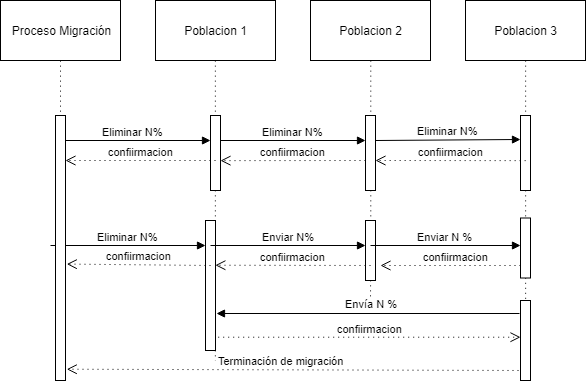

The diagram above was exported from draw.io. Its source (the exported page's mxGraphModel, read from the mxfile embedded in the PNG):
<mxGraphModel dx="671" dy="455" grid="1" gridSize="10" guides="1" tooltips="1" connect="1" arrows="1" fold="1" page="1" pageScale="1" pageWidth="827" pageHeight="1169" math="0" shadow="0">
  <root>
    <mxCell id="0" />
    <mxCell id="1" parent="0" />
    <mxCell id="ZnzLftRjA2NMMHBzD1AJ-8" style="edgeStyle=orthogonalEdgeStyle;rounded=0;orthogonalLoop=1;jettySize=auto;html=1;exitX=0.5;exitY=1;exitDx=0;exitDy=0;endArrow=none;endFill=0;dashed=1;dashPattern=1 4;" edge="1" parent="1" source="ZnzLftRjA2NMMHBzD1AJ-6">
      <mxGeometry relative="1" as="geometry">
        <mxPoint x="280" y="450" as="targetPoint" />
        <Array as="points">
          <mxPoint x="280" y="440" />
          <mxPoint x="280" y="440" />
        </Array>
      </mxGeometry>
    </mxCell>
    <mxCell id="ZnzLftRjA2NMMHBzD1AJ-2" value="Poblacion 1" style="rounded=0;whiteSpace=wrap;html=1;" vertex="1" parent="1">
      <mxGeometry x="220" y="90" width="120" height="60" as="geometry" />
    </mxCell>
    <mxCell id="ZnzLftRjA2NMMHBzD1AJ-7" value="Eliminar N%" style="html=1;verticalAlign=bottom;endArrow=block;" edge="1" parent="1" target="ZnzLftRjA2NMMHBzD1AJ-6">
      <mxGeometry width="80" relative="1" as="geometry">
        <mxPoint x="120" y="230" as="sourcePoint" />
        <mxPoint x="240" y="230" as="targetPoint" />
      </mxGeometry>
    </mxCell>
    <mxCell id="ZnzLftRjA2NMMHBzD1AJ-6" value="" style="html=1;points=[];perimeter=orthogonalPerimeter;" vertex="1" parent="1">
      <mxGeometry x="275" y="205" width="10" height="75" as="geometry" />
    </mxCell>
    <mxCell id="ZnzLftRjA2NMMHBzD1AJ-9" style="edgeStyle=orthogonalEdgeStyle;rounded=0;orthogonalLoop=1;jettySize=auto;html=1;exitX=0.5;exitY=1;exitDx=0;exitDy=0;endArrow=none;endFill=0;dashed=1;dashPattern=1 4;" edge="1" parent="1" source="ZnzLftRjA2NMMHBzD1AJ-2" target="ZnzLftRjA2NMMHBzD1AJ-6">
      <mxGeometry relative="1" as="geometry">
        <mxPoint x="280" y="480" as="targetPoint" />
        <mxPoint x="280" y="150" as="sourcePoint" />
      </mxGeometry>
    </mxCell>
    <mxCell id="ZnzLftRjA2NMMHBzD1AJ-10" style="edgeStyle=orthogonalEdgeStyle;rounded=0;orthogonalLoop=1;jettySize=auto;html=1;exitX=0.5;exitY=1;exitDx=0;exitDy=0;endArrow=none;endFill=0;dashed=1;dashPattern=1 4;" edge="1" parent="1" source="ZnzLftRjA2NMMHBzD1AJ-13">
      <mxGeometry relative="1" as="geometry">
        <mxPoint x="435" y="390" as="targetPoint" />
      </mxGeometry>
    </mxCell>
    <mxCell id="ZnzLftRjA2NMMHBzD1AJ-11" value="Poblacion 2" style="rounded=0;whiteSpace=wrap;html=1;" vertex="1" parent="1">
      <mxGeometry x="375" y="90" width="120" height="60" as="geometry" />
    </mxCell>
    <mxCell id="ZnzLftRjA2NMMHBzD1AJ-12" value="Eliminar N%" style="html=1;verticalAlign=bottom;endArrow=block;" edge="1" parent="1" target="ZnzLftRjA2NMMHBzD1AJ-13">
      <mxGeometry width="80" relative="1" as="geometry">
        <mxPoint x="285" y="230" as="sourcePoint" />
        <mxPoint x="395" y="230" as="targetPoint" />
      </mxGeometry>
    </mxCell>
    <mxCell id="ZnzLftRjA2NMMHBzD1AJ-13" value="" style="html=1;points=[];perimeter=orthogonalPerimeter;" vertex="1" parent="1">
      <mxGeometry x="430" y="205" width="10" height="75" as="geometry" />
    </mxCell>
    <mxCell id="ZnzLftRjA2NMMHBzD1AJ-14" style="edgeStyle=orthogonalEdgeStyle;rounded=0;orthogonalLoop=1;jettySize=auto;html=1;exitX=0.5;exitY=1;exitDx=0;exitDy=0;endArrow=none;endFill=0;dashed=1;dashPattern=1 4;" edge="1" parent="1" source="ZnzLftRjA2NMMHBzD1AJ-11" target="ZnzLftRjA2NMMHBzD1AJ-13">
      <mxGeometry relative="1" as="geometry">
        <mxPoint x="435" y="480" as="targetPoint" />
        <mxPoint x="435" y="150" as="sourcePoint" />
      </mxGeometry>
    </mxCell>
    <mxCell id="ZnzLftRjA2NMMHBzD1AJ-15" style="edgeStyle=orthogonalEdgeStyle;rounded=0;orthogonalLoop=1;jettySize=auto;html=1;exitX=0.5;exitY=1;exitDx=0;exitDy=0;endArrow=none;endFill=0;dashed=1;dashPattern=1 4;" edge="1" parent="1" source="ZnzLftRjA2NMMHBzD1AJ-50">
      <mxGeometry relative="1" as="geometry">
        <mxPoint x="590" y="450" as="targetPoint" />
      </mxGeometry>
    </mxCell>
    <mxCell id="ZnzLftRjA2NMMHBzD1AJ-16" value="Poblacion 3" style="rounded=0;whiteSpace=wrap;html=1;" vertex="1" parent="1">
      <mxGeometry x="530" y="90" width="120" height="60" as="geometry" />
    </mxCell>
    <mxCell id="ZnzLftRjA2NMMHBzD1AJ-17" value="Eliminar N%" style="html=1;verticalAlign=bottom;endArrow=block;entryX=-0.02;entryY=0.317;entryDx=0;entryDy=0;entryPerimeter=0;" edge="1" parent="1" target="ZnzLftRjA2NMMHBzD1AJ-18">
      <mxGeometry width="80" relative="1" as="geometry">
        <mxPoint x="440" y="230" as="sourcePoint" />
        <mxPoint x="586" y="228" as="targetPoint" />
      </mxGeometry>
    </mxCell>
    <mxCell id="ZnzLftRjA2NMMHBzD1AJ-18" value="" style="html=1;points=[];perimeter=orthogonalPerimeter;" vertex="1" parent="1">
      <mxGeometry x="585" y="205" width="10" height="75" as="geometry" />
    </mxCell>
    <mxCell id="ZnzLftRjA2NMMHBzD1AJ-19" style="edgeStyle=orthogonalEdgeStyle;rounded=0;orthogonalLoop=1;jettySize=auto;html=1;exitX=0.5;exitY=1;exitDx=0;exitDy=0;endArrow=none;endFill=0;dashed=1;dashPattern=1 4;" edge="1" parent="1" source="ZnzLftRjA2NMMHBzD1AJ-16" target="ZnzLftRjA2NMMHBzD1AJ-18">
      <mxGeometry relative="1" as="geometry">
        <mxPoint x="590" y="480" as="targetPoint" />
        <mxPoint x="590" y="150" as="sourcePoint" />
      </mxGeometry>
    </mxCell>
    <mxCell id="ZnzLftRjA2NMMHBzD1AJ-23" style="edgeStyle=orthogonalEdgeStyle;rounded=0;orthogonalLoop=1;jettySize=auto;html=1;exitX=0.5;exitY=1;exitDx=0;exitDy=0;dashed=1;dashPattern=1 4;endArrow=none;endFill=0;" edge="1" parent="1" source="ZnzLftRjA2NMMHBzD1AJ-48">
      <mxGeometry relative="1" as="geometry">
        <mxPoint x="125" y="470" as="targetPoint" />
      </mxGeometry>
    </mxCell>
    <mxCell id="ZnzLftRjA2NMMHBzD1AJ-22" value="Proceso Migración" style="rounded=0;whiteSpace=wrap;html=1;" vertex="1" parent="1">
      <mxGeometry x="65" y="90" width="120" height="60" as="geometry" />
    </mxCell>
    <mxCell id="ZnzLftRjA2NMMHBzD1AJ-26" value="confiirmacion" style="html=1;verticalAlign=bottom;endArrow=open;dashed=1;endSize=8;dashPattern=1 4;exitX=0.5;exitY=0.6;exitDx=0;exitDy=0;exitPerimeter=0;" edge="1" parent="1" source="ZnzLftRjA2NMMHBzD1AJ-18">
      <mxGeometry relative="1" as="geometry">
        <mxPoint x="520" y="250" as="sourcePoint" />
        <mxPoint x="440" y="250" as="targetPoint" />
      </mxGeometry>
    </mxCell>
    <mxCell id="ZnzLftRjA2NMMHBzD1AJ-27" value="confiirmacion" style="html=1;verticalAlign=bottom;endArrow=open;dashed=1;endSize=8;dashPattern=1 4;exitX=0.5;exitY=0.6;exitDx=0;exitDy=0;exitPerimeter=0;entryX=1.02;entryY=0.6;entryDx=0;entryDy=0;entryPerimeter=0;" edge="1" parent="1" target="ZnzLftRjA2NMMHBzD1AJ-6">
      <mxGeometry relative="1" as="geometry">
        <mxPoint x="430" y="250" as="sourcePoint" />
        <mxPoint x="290" y="250" as="targetPoint" />
      </mxGeometry>
    </mxCell>
    <mxCell id="ZnzLftRjA2NMMHBzD1AJ-28" value="confiirmacion" style="html=1;verticalAlign=bottom;endArrow=open;dashed=1;endSize=8;dashPattern=1 4;exitX=0.5;exitY=0.6;exitDx=0;exitDy=0;exitPerimeter=0;" edge="1" parent="1">
      <mxGeometry relative="1" as="geometry">
        <mxPoint x="280" y="250" as="sourcePoint" />
        <mxPoint x="130" y="250" as="targetPoint" />
      </mxGeometry>
    </mxCell>
    <mxCell id="ZnzLftRjA2NMMHBzD1AJ-35" value="Eliminar N%" style="html=1;verticalAlign=bottom;endArrow=block;" edge="1" parent="1" target="ZnzLftRjA2NMMHBzD1AJ-36">
      <mxGeometry width="80" relative="1" as="geometry">
        <mxPoint x="115" y="335" as="sourcePoint" />
        <mxPoint x="235" y="335" as="targetPoint" />
      </mxGeometry>
    </mxCell>
    <mxCell id="ZnzLftRjA2NMMHBzD1AJ-36" value="" style="html=1;points=[];perimeter=orthogonalPerimeter;" vertex="1" parent="1">
      <mxGeometry x="270" y="310" width="10" height="130" as="geometry" />
    </mxCell>
    <mxCell id="ZnzLftRjA2NMMHBzD1AJ-37" value="confiirmacion" style="html=1;verticalAlign=bottom;endArrow=open;dashed=1;endSize=8;dashPattern=1 4;exitX=0.5;exitY=0.6;exitDx=0;exitDy=0;exitPerimeter=0;entryX=1.129;entryY=0.561;entryDx=0;entryDy=0;entryPerimeter=0;" edge="1" parent="1" target="ZnzLftRjA2NMMHBzD1AJ-48">
      <mxGeometry relative="1" as="geometry">
        <mxPoint x="275" y="355" as="sourcePoint" />
        <mxPoint x="125" y="355" as="targetPoint" />
      </mxGeometry>
    </mxCell>
    <mxCell id="ZnzLftRjA2NMMHBzD1AJ-38" value="Enviar N%" style="html=1;verticalAlign=bottom;endArrow=block;" edge="1" parent="1" target="ZnzLftRjA2NMMHBzD1AJ-39">
      <mxGeometry width="80" relative="1" as="geometry">
        <mxPoint x="275" y="335" as="sourcePoint" />
        <mxPoint x="395" y="335" as="targetPoint" />
      </mxGeometry>
    </mxCell>
    <mxCell id="ZnzLftRjA2NMMHBzD1AJ-39" value="" style="html=1;points=[];perimeter=orthogonalPerimeter;" vertex="1" parent="1">
      <mxGeometry x="430" y="310" width="10" height="60" as="geometry" />
    </mxCell>
    <mxCell id="ZnzLftRjA2NMMHBzD1AJ-40" value="confiirmacion" style="html=1;verticalAlign=bottom;endArrow=open;dashed=1;endSize=8;dashPattern=1 4;exitX=0.5;exitY=0.6;exitDx=0;exitDy=0;exitPerimeter=0;entryX=1;entryY=0.346;entryDx=0;entryDy=0;entryPerimeter=0;" edge="1" parent="1" target="ZnzLftRjA2NMMHBzD1AJ-36">
      <mxGeometry relative="1" as="geometry">
        <mxPoint x="435" y="355" as="sourcePoint" />
        <mxPoint x="285" y="355" as="targetPoint" />
      </mxGeometry>
    </mxCell>
    <mxCell id="ZnzLftRjA2NMMHBzD1AJ-41" value="Enviar N %" style="html=1;verticalAlign=bottom;endArrow=block;" edge="1" parent="1" target="ZnzLftRjA2NMMHBzD1AJ-42">
      <mxGeometry width="80" relative="1" as="geometry">
        <mxPoint x="435" y="335" as="sourcePoint" />
        <mxPoint x="555" y="335" as="targetPoint" />
      </mxGeometry>
    </mxCell>
    <mxCell id="ZnzLftRjA2NMMHBzD1AJ-43" value="confiirmacion" style="html=1;verticalAlign=bottom;endArrow=open;dashed=1;endSize=8;dashPattern=1 4;exitX=0.5;exitY=0.6;exitDx=0;exitDy=0;exitPerimeter=0;" edge="1" parent="1">
      <mxGeometry relative="1" as="geometry">
        <mxPoint x="595" y="355" as="sourcePoint" />
        <mxPoint x="445" y="355" as="targetPoint" />
      </mxGeometry>
    </mxCell>
    <mxCell id="ZnzLftRjA2NMMHBzD1AJ-45" value="Envía N %" style="html=1;verticalAlign=bottom;endArrow=block;" edge="1" parent="1">
      <mxGeometry x="-0.0226" y="-1" width="80" relative="1" as="geometry">
        <mxPoint x="584" y="403" as="sourcePoint" />
        <mxPoint x="281" y="403" as="targetPoint" />
        <mxPoint as="offset" />
      </mxGeometry>
    </mxCell>
    <mxCell id="ZnzLftRjA2NMMHBzD1AJ-46" value="confiirmacion" style="html=1;verticalAlign=bottom;endArrow=open;dashed=1;endSize=8;dashPattern=1 4;exitX=1.269;exitY=0.899;exitDx=0;exitDy=0;exitPerimeter=0;" edge="1" parent="1" source="ZnzLftRjA2NMMHBzD1AJ-36" target="ZnzLftRjA2NMMHBzD1AJ-50">
      <mxGeometry relative="1" as="geometry">
        <mxPoint x="285" y="365" as="sourcePoint" />
        <mxPoint x="135" y="365" as="targetPoint" />
      </mxGeometry>
    </mxCell>
    <mxCell id="ZnzLftRjA2NMMHBzD1AJ-47" value="Terminación de migración" style="html=1;verticalAlign=bottom;endArrow=open;dashed=1;endSize=8;dashPattern=1 4;entryX=1.129;entryY=0.957;entryDx=0;entryDy=0;entryPerimeter=0;" edge="1" parent="1" target="ZnzLftRjA2NMMHBzD1AJ-48">
      <mxGeometry x="0.0598" relative="1" as="geometry">
        <mxPoint x="588" y="460" as="sourcePoint" />
        <mxPoint x="120" y="460" as="targetPoint" />
        <mxPoint as="offset" />
      </mxGeometry>
    </mxCell>
    <mxCell id="ZnzLftRjA2NMMHBzD1AJ-48" value="" style="html=1;points=[];perimeter=orthogonalPerimeter;" vertex="1" parent="1">
      <mxGeometry x="120" y="205" width="10" height="265" as="geometry" />
    </mxCell>
    <mxCell id="ZnzLftRjA2NMMHBzD1AJ-49" style="edgeStyle=orthogonalEdgeStyle;rounded=0;orthogonalLoop=1;jettySize=auto;html=1;exitX=0.5;exitY=1;exitDx=0;exitDy=0;dashed=1;dashPattern=1 4;endArrow=none;endFill=0;" edge="1" parent="1" source="ZnzLftRjA2NMMHBzD1AJ-22" target="ZnzLftRjA2NMMHBzD1AJ-48">
      <mxGeometry relative="1" as="geometry">
        <mxPoint x="125" y="480" as="targetPoint" />
        <mxPoint x="124.75862068965512" y="150.31034482758628" as="sourcePoint" />
      </mxGeometry>
    </mxCell>
    <mxCell id="ZnzLftRjA2NMMHBzD1AJ-50" value="" style="html=1;points=[];perimeter=orthogonalPerimeter;" vertex="1" parent="1">
      <mxGeometry x="585" y="390" width="10" height="80" as="geometry" />
    </mxCell>
    <mxCell id="ZnzLftRjA2NMMHBzD1AJ-51" style="edgeStyle=orthogonalEdgeStyle;rounded=0;orthogonalLoop=1;jettySize=auto;html=1;exitX=0.5;exitY=1;exitDx=0;exitDy=0;endArrow=none;endFill=0;dashed=1;dashPattern=1 4;" edge="1" parent="1" source="ZnzLftRjA2NMMHBzD1AJ-42" target="ZnzLftRjA2NMMHBzD1AJ-50">
      <mxGeometry relative="1" as="geometry">
        <mxPoint x="590" y="450" as="targetPoint" />
        <mxPoint x="590.3333333333335" y="280.33333333333337" as="sourcePoint" />
        <Array as="points">
          <mxPoint x="590" y="380" />
          <mxPoint x="590" y="380" />
        </Array>
      </mxGeometry>
    </mxCell>
    <mxCell id="ZnzLftRjA2NMMHBzD1AJ-42" value="" style="html=1;points=[];perimeter=orthogonalPerimeter;" vertex="1" parent="1">
      <mxGeometry x="585" y="307.5" width="10" height="60" as="geometry" />
    </mxCell>
    <mxCell id="ZnzLftRjA2NMMHBzD1AJ-53" style="edgeStyle=orthogonalEdgeStyle;rounded=0;orthogonalLoop=1;jettySize=auto;html=1;exitX=0.5;exitY=1;exitDx=0;exitDy=0;endArrow=none;endFill=0;dashed=1;dashPattern=1 4;" edge="1" parent="1" source="ZnzLftRjA2NMMHBzD1AJ-18" target="ZnzLftRjA2NMMHBzD1AJ-42">
      <mxGeometry relative="1" as="geometry">
        <mxPoint x="590.3333333333335" y="380" as="targetPoint" />
        <mxPoint x="590.3333333333335" y="280.33333333333337" as="sourcePoint" />
      </mxGeometry>
    </mxCell>
  </root>
</mxGraphModel>